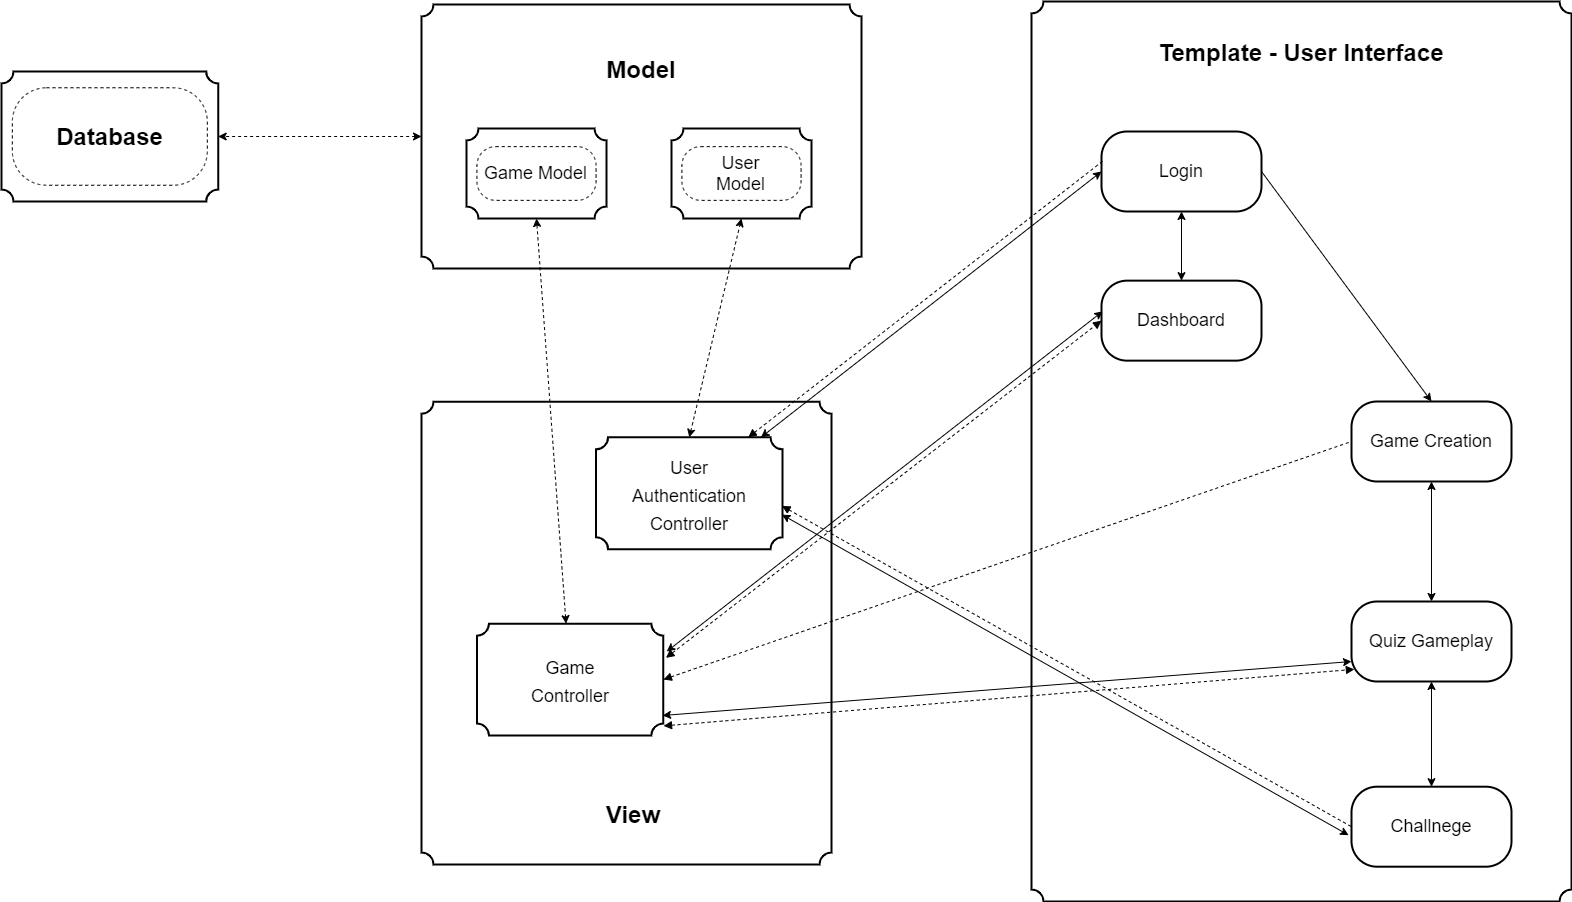

The diagram above was exported from draw.io. Its source (the exported page's mxGraphModel, read from the mxfile embedded in the PNG):
<mxGraphModel dx="2076" dy="1985" grid="1" gridSize="10" guides="1" tooltips="1" connect="1" arrows="1" fold="1" page="1" pageScale="1" pageWidth="1169" pageHeight="827" math="0" shadow="0">
  <root>
    <mxCell id="f9A_JoFuJbbeAfhmyNsz-0" />
    <mxCell id="f9A_JoFuJbbeAfhmyNsz-1" parent="f9A_JoFuJbbeAfhmyNsz-0" />
    <mxCell id="f9A_JoFuJbbeAfhmyNsz-2" value="" style="verticalLabelPosition=bottom;verticalAlign=top;html=1;shape=mxgraph.basic.plaque;dx=6;strokeWidth=2;" vertex="1" parent="f9A_JoFuJbbeAfhmyNsz-1">
      <mxGeometry x="900" y="-343" width="216.67" height="130" as="geometry" />
    </mxCell>
    <mxCell id="f9A_JoFuJbbeAfhmyNsz-3" value="&lt;font style=&quot;font-size: 24px&quot;&gt;&lt;b&gt;Database&lt;/b&gt;&lt;/font&gt;" style="rounded=1;whiteSpace=wrap;html=1;strokeWidth=1;arcSize=35;dashed=1;" vertex="1" parent="f9A_JoFuJbbeAfhmyNsz-1">
      <mxGeometry x="910.8399999999997" y="-326.75" width="195" height="97.5" as="geometry" />
    </mxCell>
    <mxCell id="f9A_JoFuJbbeAfhmyNsz-4" value="" style="verticalLabelPosition=bottom;verticalAlign=top;html=1;shape=mxgraph.basic.plaque;dx=6;fontSize=24;strokeWidth=2;" vertex="1" parent="f9A_JoFuJbbeAfhmyNsz-1">
      <mxGeometry x="1320" y="-410" width="440.01" height="264" as="geometry" />
    </mxCell>
    <mxCell id="f9A_JoFuJbbeAfhmyNsz-5" value="&lt;b&gt;Model&lt;/b&gt;" style="text;html=1;strokeColor=none;fillColor=none;align=center;verticalAlign=middle;whiteSpace=wrap;rounded=0;fontSize=24;" vertex="1" parent="f9A_JoFuJbbeAfhmyNsz-1">
      <mxGeometry x="1510" y="-360" width="60" height="30" as="geometry" />
    </mxCell>
    <mxCell id="f9A_JoFuJbbeAfhmyNsz-6" value="" style="verticalLabelPosition=bottom;verticalAlign=top;html=1;shape=mxgraph.basic.plaque;dx=6;strokeWidth=2;" vertex="1" parent="f9A_JoFuJbbeAfhmyNsz-1">
      <mxGeometry x="1365" y="-286" width="140" height="90" as="geometry" />
    </mxCell>
    <mxCell id="f9A_JoFuJbbeAfhmyNsz-7" value="&lt;font style=&quot;font-size: 18px&quot;&gt;Game Model&lt;/font&gt;" style="rounded=1;whiteSpace=wrap;html=1;strokeWidth=1;arcSize=35;dashed=1;" vertex="1" parent="f9A_JoFuJbbeAfhmyNsz-1">
      <mxGeometry x="1375.42" y="-267.88" width="119.16" height="53.75" as="geometry" />
    </mxCell>
    <mxCell id="f9A_JoFuJbbeAfhmyNsz-8" value="" style="verticalLabelPosition=bottom;verticalAlign=top;html=1;shape=mxgraph.basic.plaque;dx=6;strokeWidth=2;" vertex="1" parent="f9A_JoFuJbbeAfhmyNsz-1">
      <mxGeometry x="1570" y="-286" width="140" height="90" as="geometry" />
    </mxCell>
    <mxCell id="f9A_JoFuJbbeAfhmyNsz-9" value="&lt;font style=&quot;font-size: 18px&quot;&gt;User&lt;br&gt;Model&lt;/font&gt;" style="rounded=1;whiteSpace=wrap;html=1;strokeWidth=1;arcSize=35;dashed=1;" vertex="1" parent="f9A_JoFuJbbeAfhmyNsz-1">
      <mxGeometry x="1580.42" y="-267.88" width="119.16" height="53.75" as="geometry" />
    </mxCell>
    <mxCell id="f9A_JoFuJbbeAfhmyNsz-10" value="" style="verticalLabelPosition=bottom;verticalAlign=top;html=1;shape=mxgraph.basic.plaque;dx=6;fontSize=24;strokeWidth=2;" vertex="1" parent="f9A_JoFuJbbeAfhmyNsz-1">
      <mxGeometry x="1320" y="-12.74" width="410" height="462.74" as="geometry" />
    </mxCell>
    <mxCell id="f9A_JoFuJbbeAfhmyNsz-11" value="&lt;b&gt;View&lt;/b&gt;" style="text;html=1;strokeColor=none;fillColor=none;align=center;verticalAlign=middle;whiteSpace=wrap;rounded=0;fontSize=24;" vertex="1" parent="f9A_JoFuJbbeAfhmyNsz-1">
      <mxGeometry x="1501.8700000000003" y="384.91999999999996" width="60" height="30" as="geometry" />
    </mxCell>
    <mxCell id="f9A_JoFuJbbeAfhmyNsz-12" value="" style="verticalLabelPosition=bottom;verticalAlign=top;html=1;shape=mxgraph.basic.plaque;dx=6;fontSize=24;strokeWidth=2;" vertex="1" parent="f9A_JoFuJbbeAfhmyNsz-1">
      <mxGeometry x="1930" y="-413" width="540" height="900" as="geometry" />
    </mxCell>
    <mxCell id="f9A_JoFuJbbeAfhmyNsz-13" value="&lt;b&gt;Template - User Interface&lt;/b&gt;" style="text;html=1;strokeColor=none;fillColor=none;align=center;verticalAlign=middle;whiteSpace=wrap;rounded=0;fontSize=24;" vertex="1" parent="f9A_JoFuJbbeAfhmyNsz-1">
      <mxGeometry x="2045" y="-376.75" width="310" height="30" as="geometry" />
    </mxCell>
    <mxCell id="f9A_JoFuJbbeAfhmyNsz-14" value="" style="verticalLabelPosition=bottom;verticalAlign=top;html=1;shape=mxgraph.basic.plaque;dx=6;fontSize=24;strokeWidth=2;" vertex="1" parent="f9A_JoFuJbbeAfhmyNsz-1">
      <mxGeometry x="1494.58" y="22.860000000000042" width="186.45" height="111.87" as="geometry" />
    </mxCell>
    <mxCell id="f9A_JoFuJbbeAfhmyNsz-15" value="&lt;font style=&quot;font-size: 18px&quot;&gt;User Authentication Controller&lt;/font&gt;" style="text;html=1;strokeColor=none;fillColor=none;align=center;verticalAlign=middle;whiteSpace=wrap;rounded=0;fontSize=24;" vertex="1" parent="f9A_JoFuJbbeAfhmyNsz-1">
      <mxGeometry x="1524.1599999999999" y="42.86000000000004" width="128.1" height="71.87" as="geometry" />
    </mxCell>
    <mxCell id="f9A_JoFuJbbeAfhmyNsz-16" value="" style="verticalLabelPosition=bottom;verticalAlign=top;html=1;shape=mxgraph.basic.plaque;dx=6;fontSize=24;strokeWidth=2;" vertex="1" parent="f9A_JoFuJbbeAfhmyNsz-1">
      <mxGeometry x="1375.42" y="209.15" width="186.45" height="111.87" as="geometry" />
    </mxCell>
    <mxCell id="f9A_JoFuJbbeAfhmyNsz-17" value="&lt;font style=&quot;font-size: 18px&quot;&gt;Game Controller&lt;/font&gt;" style="text;html=1;strokeColor=none;fillColor=none;align=center;verticalAlign=middle;whiteSpace=wrap;rounded=0;fontSize=24;" vertex="1" parent="f9A_JoFuJbbeAfhmyNsz-1">
      <mxGeometry x="1405" y="229.15" width="128.1" height="71.87" as="geometry" />
    </mxCell>
    <mxCell id="f9A_JoFuJbbeAfhmyNsz-18" value="Login" style="rounded=1;whiteSpace=wrap;html=1;fontSize=18;strokeWidth=2;verticalAlign=middle;arcSize=32;" vertex="1" parent="f9A_JoFuJbbeAfhmyNsz-1">
      <mxGeometry x="1999.9999999999995" y="-283" width="160" height="80" as="geometry" />
    </mxCell>
    <mxCell id="f9A_JoFuJbbeAfhmyNsz-19" value="Game Creation" style="rounded=1;whiteSpace=wrap;html=1;fontSize=18;strokeWidth=2;verticalAlign=middle;arcSize=32;" vertex="1" parent="f9A_JoFuJbbeAfhmyNsz-1">
      <mxGeometry x="2250" y="-13" width="160" height="80" as="geometry" />
    </mxCell>
    <mxCell id="f9A_JoFuJbbeAfhmyNsz-20" value="Quiz Gameplay" style="rounded=1;whiteSpace=wrap;html=1;fontSize=18;strokeWidth=2;verticalAlign=middle;arcSize=32;" vertex="1" parent="f9A_JoFuJbbeAfhmyNsz-1">
      <mxGeometry x="2250" y="187" width="160" height="80" as="geometry" />
    </mxCell>
    <mxCell id="f9A_JoFuJbbeAfhmyNsz-21" value="Dashboard" style="rounded=1;whiteSpace=wrap;html=1;fontSize=18;strokeWidth=2;verticalAlign=middle;arcSize=32;" vertex="1" parent="f9A_JoFuJbbeAfhmyNsz-1">
      <mxGeometry x="2000" y="-133.85" width="160" height="80" as="geometry" />
    </mxCell>
    <mxCell id="f9A_JoFuJbbeAfhmyNsz-22" style="edgeStyle=none;rounded=0;orthogonalLoop=1;jettySize=auto;html=1;dashed=1;startArrow=classic;startFill=1;entryX=1;entryY=0.5;entryDx=0;entryDy=0;entryPerimeter=0;exitX=0;exitY=0.5;exitDx=0;exitDy=0;exitPerimeter=0;" edge="1" parent="f9A_JoFuJbbeAfhmyNsz-1" source="f9A_JoFuJbbeAfhmyNsz-4" target="f9A_JoFuJbbeAfhmyNsz-2">
      <mxGeometry relative="1" as="geometry">
        <mxPoint x="1551.4099999999999" y="-584.3600000000001" as="sourcePoint" />
        <mxPoint x="192.94999999999982" y="-699.9399999999998" as="targetPoint" />
      </mxGeometry>
    </mxCell>
    <mxCell id="f9A_JoFuJbbeAfhmyNsz-23" style="edgeStyle=none;rounded=0;orthogonalLoop=1;jettySize=auto;html=1;dashed=1;startArrow=classic;startFill=1;entryX=0.5;entryY=1;entryDx=0;entryDy=0;entryPerimeter=0;" edge="1" parent="f9A_JoFuJbbeAfhmyNsz-1" source="f9A_JoFuJbbeAfhmyNsz-16" target="f9A_JoFuJbbeAfhmyNsz-6">
      <mxGeometry relative="1" as="geometry">
        <mxPoint x="112.08964999999944" y="-368.3360200000001" as="targetPoint" />
        <mxPoint x="613.0799999999995" y="-261.59000000000003" as="sourcePoint" />
      </mxGeometry>
    </mxCell>
    <mxCell id="f9A_JoFuJbbeAfhmyNsz-24" style="edgeStyle=none;rounded=0;orthogonalLoop=1;jettySize=auto;html=1;dashed=1;startArrow=classic;startFill=1;entryX=0.5;entryY=1;entryDx=0;entryDy=0;entryPerimeter=0;exitX=0.5;exitY=0;exitDx=0;exitDy=0;exitPerimeter=0;" edge="1" parent="f9A_JoFuJbbeAfhmyNsz-1" source="f9A_JoFuJbbeAfhmyNsz-14" target="f9A_JoFuJbbeAfhmyNsz-8">
      <mxGeometry relative="1" as="geometry">
        <mxPoint x="1464.9999999999995" y="-300.36" as="targetPoint" />
        <mxPoint x="2043.08" y="37.55120638160008" as="sourcePoint" />
      </mxGeometry>
    </mxCell>
    <mxCell id="f9A_JoFuJbbeAfhmyNsz-25" style="edgeStyle=none;rounded=0;orthogonalLoop=1;jettySize=auto;html=1;startArrow=classic;startFill=1;exitX=0;exitY=0.5;exitDx=0;exitDy=0;" edge="1" parent="f9A_JoFuJbbeAfhmyNsz-1" source="f9A_JoFuJbbeAfhmyNsz-18" target="f9A_JoFuJbbeAfhmyNsz-14">
      <mxGeometry relative="1" as="geometry">
        <mxPoint x="1963.08" y="-304.36" as="sourcePoint" />
        <mxPoint x="1873.08" y="-194.36" as="targetPoint" />
      </mxGeometry>
    </mxCell>
    <mxCell id="f9A_JoFuJbbeAfhmyNsz-26" style="edgeStyle=none;rounded=0;orthogonalLoop=1;jettySize=auto;html=1;dashed=1;startArrow=block;startFill=1;endArrow=none;endFill=0;exitX=0.816;exitY=0;exitDx=0;exitDy=0;exitPerimeter=0;entryX=0.013;entryY=0.362;entryDx=0;entryDy=0;entryPerimeter=0;" edge="1" parent="f9A_JoFuJbbeAfhmyNsz-1" source="f9A_JoFuJbbeAfhmyNsz-14" target="f9A_JoFuJbbeAfhmyNsz-18">
      <mxGeometry relative="1" as="geometry">
        <mxPoint x="1963.08" y="-164.36" as="sourcePoint" />
        <mxPoint x="2050" y="30" as="targetPoint" />
      </mxGeometry>
    </mxCell>
    <mxCell id="f9A_JoFuJbbeAfhmyNsz-27" value="" style="endArrow=none;startArrow=classic;html=1;rounded=0;exitX=0.5;exitY=0;exitDx=0;exitDy=0;entryX=1;entryY=0.5;entryDx=0;entryDy=0;endFill=0;" edge="1" parent="f9A_JoFuJbbeAfhmyNsz-1" source="f9A_JoFuJbbeAfhmyNsz-19" target="f9A_JoFuJbbeAfhmyNsz-18">
      <mxGeometry width="50" height="50" relative="1" as="geometry">
        <mxPoint x="1863.08" y="42.639999999999986" as="sourcePoint" />
        <mxPoint x="1723.08" y="122.63999999999999" as="targetPoint" />
      </mxGeometry>
    </mxCell>
    <mxCell id="f9A_JoFuJbbeAfhmyNsz-28" value="" style="endArrow=classic;startArrow=classic;html=1;rounded=0;exitX=0.5;exitY=0;exitDx=0;exitDy=0;entryX=0.5;entryY=1;entryDx=0;entryDy=0;" edge="1" parent="f9A_JoFuJbbeAfhmyNsz-1" source="f9A_JoFuJbbeAfhmyNsz-20" target="f9A_JoFuJbbeAfhmyNsz-19">
      <mxGeometry width="50" height="50" relative="1" as="geometry">
        <mxPoint x="2363.08" y="-17.360000000000014" as="sourcePoint" />
        <mxPoint x="2233.08" y="-17.129999999999995" as="targetPoint" />
      </mxGeometry>
    </mxCell>
    <mxCell id="f9A_JoFuJbbeAfhmyNsz-29" value="" style="endArrow=classic;startArrow=classic;html=1;rounded=0;exitX=0.5;exitY=1;exitDx=0;exitDy=0;" edge="1" parent="f9A_JoFuJbbeAfhmyNsz-1" source="f9A_JoFuJbbeAfhmyNsz-20" target="f9A_JoFuJbbeAfhmyNsz-34">
      <mxGeometry width="50" height="50" relative="1" as="geometry">
        <mxPoint x="2443.08" y="92.63999999999999" as="sourcePoint" />
        <mxPoint x="2443.08" y="22.639999999999986" as="targetPoint" />
      </mxGeometry>
    </mxCell>
    <mxCell id="f9A_JoFuJbbeAfhmyNsz-30" style="edgeStyle=none;rounded=0;orthogonalLoop=1;jettySize=auto;html=1;startArrow=classic;startFill=1;entryX=1.018;entryY=0.249;entryDx=0;entryDy=0;entryPerimeter=0;exitX=0.007;exitY=0.384;exitDx=0;exitDy=0;exitPerimeter=0;" edge="1" parent="f9A_JoFuJbbeAfhmyNsz-1" target="f9A_JoFuJbbeAfhmyNsz-16" source="f9A_JoFuJbbeAfhmyNsz-21">
      <mxGeometry relative="1" as="geometry">
        <mxPoint x="2060" y="180" as="sourcePoint" />
        <mxPoint x="1861.08" y="30.639999999999986" as="targetPoint" />
      </mxGeometry>
    </mxCell>
    <mxCell id="f9A_JoFuJbbeAfhmyNsz-31" style="edgeStyle=none;rounded=0;orthogonalLoop=1;jettySize=auto;html=1;dashed=1;startArrow=block;startFill=1;endArrow=block;endFill=1;entryX=0;entryY=0.5;entryDx=0;entryDy=0;exitX=1.014;exitY=0.306;exitDx=0;exitDy=0;exitPerimeter=0;" edge="1" parent="f9A_JoFuJbbeAfhmyNsz-1" source="f9A_JoFuJbbeAfhmyNsz-16" target="f9A_JoFuJbbeAfhmyNsz-21">
      <mxGeometry relative="1" as="geometry">
        <mxPoint x="1865.9751978891818" y="36.110000000000014" as="sourcePoint" />
        <mxPoint x="2272.12" y="-440.44999999999993" as="targetPoint" />
      </mxGeometry>
    </mxCell>
    <mxCell id="f9A_JoFuJbbeAfhmyNsz-32" style="edgeStyle=none;rounded=0;orthogonalLoop=1;jettySize=auto;html=1;startArrow=classic;startFill=1;exitX=0;exitY=0.75;exitDx=0;exitDy=0;entryX=0.996;entryY=0.821;entryDx=0;entryDy=0;entryPerimeter=0;" edge="1" parent="f9A_JoFuJbbeAfhmyNsz-1" source="f9A_JoFuJbbeAfhmyNsz-20" target="f9A_JoFuJbbeAfhmyNsz-16">
      <mxGeometry relative="1" as="geometry">
        <mxPoint x="2313.08" y="-264.36" as="sourcePoint" />
        <mxPoint x="2126.42315" y="35.21503999999993" as="targetPoint" />
      </mxGeometry>
    </mxCell>
    <mxCell id="f9A_JoFuJbbeAfhmyNsz-33" style="edgeStyle=none;rounded=0;orthogonalLoop=1;jettySize=auto;html=1;dashed=1;startArrow=block;startFill=1;endArrow=block;endFill=1;entryX=0.018;entryY=0.848;entryDx=0;entryDy=0;entryPerimeter=0;exitX=1.001;exitY=0.914;exitDx=0;exitDy=0;exitPerimeter=0;" edge="1" parent="f9A_JoFuJbbeAfhmyNsz-1" source="f9A_JoFuJbbeAfhmyNsz-16" target="f9A_JoFuJbbeAfhmyNsz-20">
      <mxGeometry relative="1" as="geometry">
        <mxPoint x="2063.08" y="745.64" as="sourcePoint" />
        <mxPoint x="2180.92" y="458.27999999999986" as="targetPoint" />
      </mxGeometry>
    </mxCell>
    <mxCell id="f9A_JoFuJbbeAfhmyNsz-34" value="Challnege" style="rounded=1;whiteSpace=wrap;html=1;fontSize=18;strokeWidth=2;verticalAlign=middle;arcSize=32;" vertex="1" parent="f9A_JoFuJbbeAfhmyNsz-1">
      <mxGeometry x="2250" y="372.20000000000005" width="160" height="80" as="geometry" />
    </mxCell>
    <mxCell id="f9A_JoFuJbbeAfhmyNsz-35" style="edgeStyle=none;rounded=0;orthogonalLoop=1;jettySize=auto;html=1;dashed=1;startArrow=block;startFill=1;endArrow=none;endFill=0;entryX=0;entryY=0.5;entryDx=0;entryDy=0;exitX=0.997;exitY=0.613;exitDx=0;exitDy=0;exitPerimeter=0;" edge="1" parent="f9A_JoFuJbbeAfhmyNsz-1" source="f9A_JoFuJbbeAfhmyNsz-14" target="f9A_JoFuJbbeAfhmyNsz-34">
      <mxGeometry relative="1" as="geometry">
        <mxPoint x="1846.4445186480116" y="36.11000000000013" as="sourcePoint" />
        <mxPoint x="2209.6799999999994" y="-685.9200000000001" as="targetPoint" />
      </mxGeometry>
    </mxCell>
    <mxCell id="f9A_JoFuJbbeAfhmyNsz-36" style="edgeStyle=none;rounded=0;orthogonalLoop=1;jettySize=auto;html=1;startArrow=classic;startFill=1;exitX=-0.018;exitY=0.606;exitDx=0;exitDy=0;entryX=0.997;entryY=0.691;entryDx=0;entryDy=0;entryPerimeter=0;exitPerimeter=0;" edge="1" parent="f9A_JoFuJbbeAfhmyNsz-1" source="f9A_JoFuJbbeAfhmyNsz-34" target="f9A_JoFuJbbeAfhmyNsz-14">
      <mxGeometry relative="1" as="geometry">
        <mxPoint x="2209.9999999999995" y="-670" as="sourcePoint" />
        <mxPoint x="1861.3749500000004" y="30.29276000000027" as="targetPoint" />
      </mxGeometry>
    </mxCell>
    <mxCell id="f9A_JoFuJbbeAfhmyNsz-37" value="" style="endArrow=classic;startArrow=classic;html=1;rounded=0;entryX=0.5;entryY=1;entryDx=0;entryDy=0;" edge="1" parent="f9A_JoFuJbbeAfhmyNsz-1" source="f9A_JoFuJbbeAfhmyNsz-21" target="f9A_JoFuJbbeAfhmyNsz-18">
      <mxGeometry width="50" height="50" relative="1" as="geometry">
        <mxPoint x="2313.08" y="-83" as="sourcePoint" />
        <mxPoint x="2313.08" y="-193" as="targetPoint" />
      </mxGeometry>
    </mxCell>
    <mxCell id="iBPNKcUuxgledOcneCuS-0" style="edgeStyle=none;rounded=0;orthogonalLoop=1;jettySize=auto;html=1;dashed=1;startArrow=block;startFill=1;endArrow=none;endFill=0;entryX=0;entryY=0.5;entryDx=0;entryDy=0;exitX=1;exitY=0.5;exitDx=0;exitDy=0;exitPerimeter=0;" edge="1" parent="f9A_JoFuJbbeAfhmyNsz-1" source="f9A_JoFuJbbeAfhmyNsz-16" target="f9A_JoFuJbbeAfhmyNsz-19">
      <mxGeometry relative="1" as="geometry">
        <mxPoint x="1572.05645" y="321.3991800000001" as="sourcePoint" />
        <mxPoint x="2262.8799999999997" y="264.8399999999999" as="targetPoint" />
      </mxGeometry>
    </mxCell>
  </root>
</mxGraphModel>